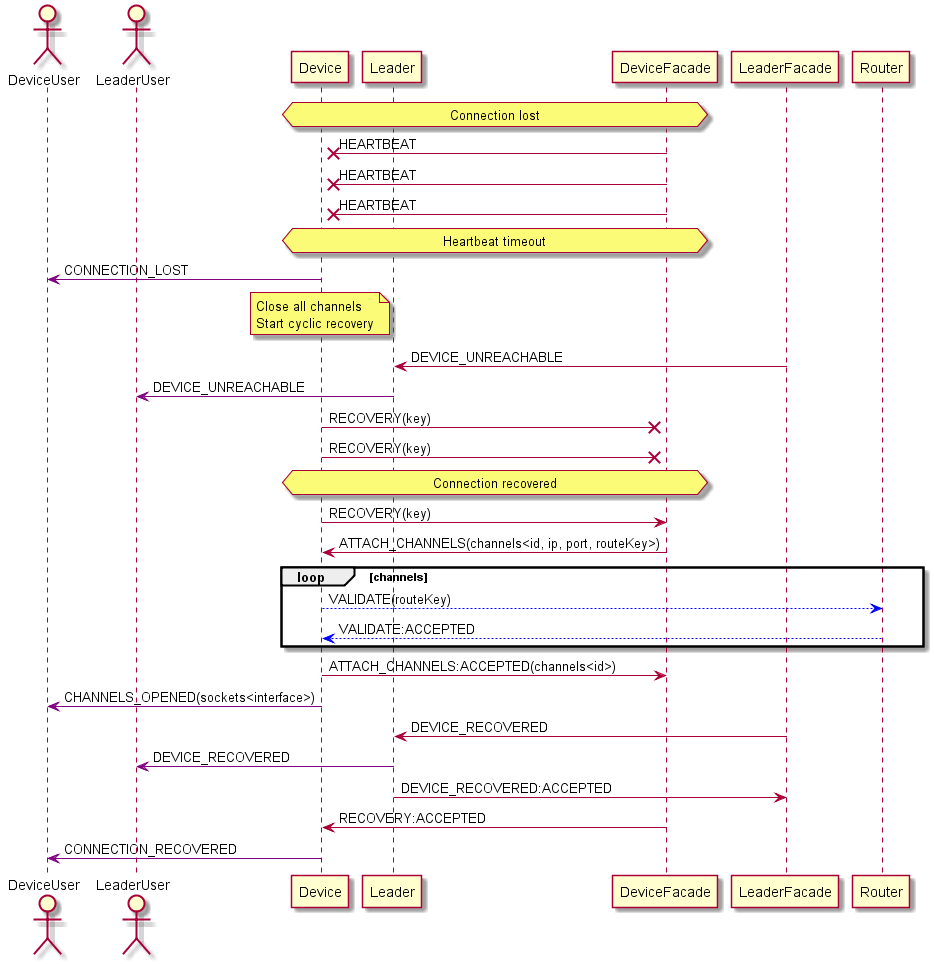

The diagram above was rendered by PlantUML. Its source (embedded in the PNG):
@startuml

actor DeviceUser
actor LeaderUser
participant Device
participant Leader
participant DeviceFacade
participant LeaderFacade
participant Router

hnote over Device, DeviceFacade: Connection lost

DeviceFacade ->x Device: HEARTBEAT
DeviceFacade ->x Device: HEARTBEAT
DeviceFacade ->x Device: HEARTBEAT

hnote over Device, DeviceFacade: Heartbeat timeout

Device -[#purple]> DeviceUser: CONNECTION_LOST

note over Device: Close all channels\nStart cyclic recovery




LeaderFacade -> Leader: DEVICE_UNREACHABLE

Leader -[#purple]> LeaderUser: DEVICE_UNREACHABLE

Device ->x DeviceFacade: RECOVERY(key)
Device ->x DeviceFacade: RECOVERY(key)

hnote over Device, DeviceFacade: Connection recovered

Device -> DeviceFacade: RECOVERY(key)



DeviceFacade -> Device: ATTACH_CHANNELS(channels<id, ip, port, routeKey>)

loop channels
Device --[#blue]> Router: VALIDATE(routeKey)
Router --[#blue]> Device: VALIDATE:ACCEPTED
end

Device -> DeviceFacade: ATTACH_CHANNELS:ACCEPTED(channels<id>)

Device -[#purple]> DeviceUser: CHANNELS_OPENED(sockets<interface>)



LeaderFacade -> Leader: DEVICE_RECOVERED

Leader -[#purple]> LeaderUser: DEVICE_RECOVERED

Leader -> LeaderFacade: DEVICE_RECOVERED:ACCEPTED



DeviceFacade -> Device: RECOVERY:ACCEPTED

Device -[#purple]> DeviceUser: CONNECTION_RECOVERED

@enduml